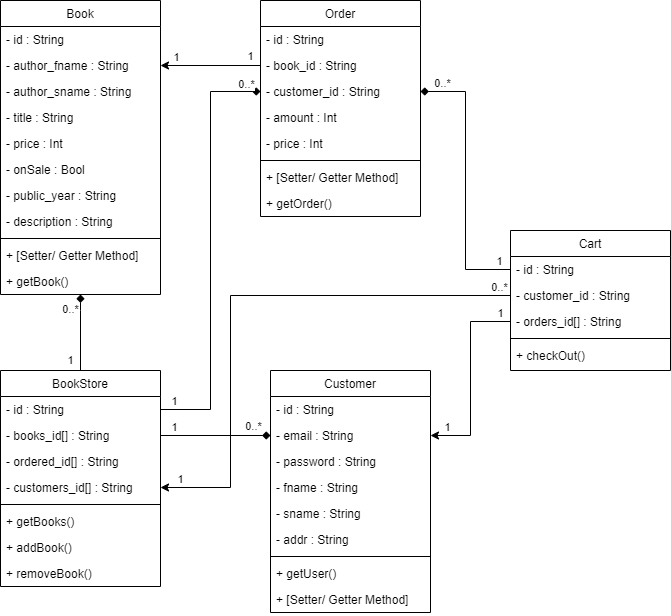

The diagram above was exported from draw.io. Its source (the exported page's mxGraphModel, read from the mxfile embedded in the PNG):
<mxGraphModel dx="1185" dy="655" grid="1" gridSize="10" guides="1" tooltips="1" connect="1" arrows="1" fold="1" page="1" pageScale="1" pageWidth="827" pageHeight="1169" background="#ffffff" math="0" shadow="0">
  <root>
    <mxCell id="WIyWlLk6GJQsqaUBKTNV-0" />
    <mxCell id="WIyWlLk6GJQsqaUBKTNV-1" parent="WIyWlLk6GJQsqaUBKTNV-0" />
    <mxCell id="zkfFHV4jXpPFQw0GAbJ--0" value="Book" style="swimlane;fontStyle=0;align=center;verticalAlign=top;childLayout=stackLayout;horizontal=1;startSize=26;horizontalStack=0;resizeParent=1;resizeLast=0;collapsible=1;marginBottom=0;rounded=0;shadow=0;strokeWidth=1;" parent="WIyWlLk6GJQsqaUBKTNV-1" vertex="1">
      <mxGeometry x="70" y="90" width="160" height="294" as="geometry">
        <mxRectangle x="230" y="140" width="160" height="26" as="alternateBounds" />
      </mxGeometry>
    </mxCell>
    <mxCell id="zkfFHV4jXpPFQw0GAbJ--1" value="- id : String" style="text;align=left;verticalAlign=top;spacingLeft=4;spacingRight=4;overflow=hidden;rotatable=0;points=[[0,0.5],[1,0.5]];portConstraint=eastwest;" parent="zkfFHV4jXpPFQw0GAbJ--0" vertex="1">
      <mxGeometry y="26" width="160" height="26" as="geometry" />
    </mxCell>
    <mxCell id="zkfFHV4jXpPFQw0GAbJ--2" value="- author_fname : String" style="text;align=left;verticalAlign=top;spacingLeft=4;spacingRight=4;overflow=hidden;rotatable=0;points=[[0,0.5],[1,0.5]];portConstraint=eastwest;rounded=0;shadow=0;html=0;" parent="zkfFHV4jXpPFQw0GAbJ--0" vertex="1">
      <mxGeometry y="52" width="160" height="26" as="geometry" />
    </mxCell>
    <mxCell id="zkfFHV4jXpPFQw0GAbJ--3" value="- author_sname : String" style="text;align=left;verticalAlign=top;spacingLeft=4;spacingRight=4;overflow=hidden;rotatable=0;points=[[0,0.5],[1,0.5]];portConstraint=eastwest;rounded=0;shadow=0;html=0;" parent="zkfFHV4jXpPFQw0GAbJ--0" vertex="1">
      <mxGeometry y="78" width="160" height="26" as="geometry" />
    </mxCell>
    <mxCell id="qcIFRDL4ANezmI0GbEr8-1" value="- title : String" style="text;align=left;verticalAlign=top;spacingLeft=4;spacingRight=4;overflow=hidden;rotatable=0;points=[[0,0.5],[1,0.5]];portConstraint=eastwest;rounded=0;shadow=0;html=0;" parent="zkfFHV4jXpPFQw0GAbJ--0" vertex="1">
      <mxGeometry y="104" width="160" height="26" as="geometry" />
    </mxCell>
    <mxCell id="qcIFRDL4ANezmI0GbEr8-2" value="- price : Int" style="text;align=left;verticalAlign=top;spacingLeft=4;spacingRight=4;overflow=hidden;rotatable=0;points=[[0,0.5],[1,0.5]];portConstraint=eastwest;rounded=0;shadow=0;html=0;" parent="zkfFHV4jXpPFQw0GAbJ--0" vertex="1">
      <mxGeometry y="130" width="160" height="26" as="geometry" />
    </mxCell>
    <mxCell id="qcIFRDL4ANezmI0GbEr8-4" value="- onSale : Bool" style="text;align=left;verticalAlign=top;spacingLeft=4;spacingRight=4;overflow=hidden;rotatable=0;points=[[0,0.5],[1,0.5]];portConstraint=eastwest;rounded=0;shadow=0;html=0;" parent="zkfFHV4jXpPFQw0GAbJ--0" vertex="1">
      <mxGeometry y="156" width="160" height="26" as="geometry" />
    </mxCell>
    <mxCell id="qcIFRDL4ANezmI0GbEr8-3" value="- public_year : String" style="text;align=left;verticalAlign=top;spacingLeft=4;spacingRight=4;overflow=hidden;rotatable=0;points=[[0,0.5],[1,0.5]];portConstraint=eastwest;rounded=0;shadow=0;html=0;" parent="zkfFHV4jXpPFQw0GAbJ--0" vertex="1">
      <mxGeometry y="182" width="160" height="26" as="geometry" />
    </mxCell>
    <mxCell id="qcIFRDL4ANezmI0GbEr8-0" value="- description : String" style="text;align=left;verticalAlign=top;spacingLeft=4;spacingRight=4;overflow=hidden;rotatable=0;points=[[0,0.5],[1,0.5]];portConstraint=eastwest;rounded=0;shadow=0;html=0;" parent="zkfFHV4jXpPFQw0GAbJ--0" vertex="1">
      <mxGeometry y="208" width="160" height="26" as="geometry" />
    </mxCell>
    <mxCell id="zkfFHV4jXpPFQw0GAbJ--4" value="" style="line;html=1;strokeWidth=1;align=left;verticalAlign=middle;spacingTop=-1;spacingLeft=3;spacingRight=3;rotatable=0;labelPosition=right;points=[];portConstraint=eastwest;" parent="zkfFHV4jXpPFQw0GAbJ--0" vertex="1">
      <mxGeometry y="234" width="160" height="8" as="geometry" />
    </mxCell>
    <mxCell id="zkfFHV4jXpPFQw0GAbJ--5" value="+ [Setter/ Getter Method]" style="text;align=left;verticalAlign=top;spacingLeft=4;spacingRight=4;overflow=hidden;rotatable=0;points=[[0,0.5],[1,0.5]];portConstraint=eastwest;" parent="zkfFHV4jXpPFQw0GAbJ--0" vertex="1">
      <mxGeometry y="242" width="160" height="26" as="geometry" />
    </mxCell>
    <mxCell id="qcIFRDL4ANezmI0GbEr8-28" value="+ getBook()" style="text;align=left;verticalAlign=top;spacingLeft=4;spacingRight=4;overflow=hidden;rotatable=0;points=[[0,0.5],[1,0.5]];portConstraint=eastwest;" parent="zkfFHV4jXpPFQw0GAbJ--0" vertex="1">
      <mxGeometry y="268" width="160" height="26" as="geometry" />
    </mxCell>
    <mxCell id="zkfFHV4jXpPFQw0GAbJ--17" value="Cart" style="swimlane;fontStyle=0;align=center;verticalAlign=top;childLayout=stackLayout;horizontal=1;startSize=26;horizontalStack=0;resizeParent=1;resizeLast=0;collapsible=1;marginBottom=0;rounded=0;shadow=0;strokeWidth=1;" parent="WIyWlLk6GJQsqaUBKTNV-1" vertex="1">
      <mxGeometry x="580" y="320" width="160" height="140" as="geometry">
        <mxRectangle x="550" y="140" width="160" height="26" as="alternateBounds" />
      </mxGeometry>
    </mxCell>
    <mxCell id="zkfFHV4jXpPFQw0GAbJ--18" value="- id : String" style="text;align=left;verticalAlign=top;spacingLeft=4;spacingRight=4;overflow=hidden;rotatable=0;points=[[0,0.5],[1,0.5]];portConstraint=eastwest;" parent="zkfFHV4jXpPFQw0GAbJ--17" vertex="1">
      <mxGeometry y="26" width="160" height="26" as="geometry" />
    </mxCell>
    <mxCell id="zkfFHV4jXpPFQw0GAbJ--19" value="- customer_id : String" style="text;align=left;verticalAlign=top;spacingLeft=4;spacingRight=4;overflow=hidden;rotatable=0;points=[[0,0.5],[1,0.5]];portConstraint=eastwest;rounded=0;shadow=0;html=0;" parent="zkfFHV4jXpPFQw0GAbJ--17" vertex="1">
      <mxGeometry y="52" width="160" height="26" as="geometry" />
    </mxCell>
    <mxCell id="zkfFHV4jXpPFQw0GAbJ--20" value="- orders_id[] : String" style="text;align=left;verticalAlign=top;spacingLeft=4;spacingRight=4;overflow=hidden;rotatable=0;points=[[0,0.5],[1,0.5]];portConstraint=eastwest;rounded=0;shadow=0;html=0;" parent="zkfFHV4jXpPFQw0GAbJ--17" vertex="1">
      <mxGeometry y="78" width="160" height="26" as="geometry" />
    </mxCell>
    <mxCell id="zkfFHV4jXpPFQw0GAbJ--23" value="" style="line;html=1;strokeWidth=1;align=left;verticalAlign=middle;spacingTop=-1;spacingLeft=3;spacingRight=3;rotatable=0;labelPosition=right;points=[];portConstraint=eastwest;" parent="zkfFHV4jXpPFQw0GAbJ--17" vertex="1">
      <mxGeometry y="104" width="160" height="8" as="geometry" />
    </mxCell>
    <mxCell id="zkfFHV4jXpPFQw0GAbJ--24" value="+ checkOut()" style="text;align=left;verticalAlign=top;spacingLeft=4;spacingRight=4;overflow=hidden;rotatable=0;points=[[0,0.5],[1,0.5]];portConstraint=eastwest;" parent="zkfFHV4jXpPFQw0GAbJ--17" vertex="1">
      <mxGeometry y="112" width="160" height="28" as="geometry" />
    </mxCell>
    <mxCell id="qcIFRDL4ANezmI0GbEr8-5" value="Order" style="swimlane;fontStyle=0;align=center;verticalAlign=top;childLayout=stackLayout;horizontal=1;startSize=26;horizontalStack=0;resizeParent=1;resizeLast=0;collapsible=1;marginBottom=0;rounded=0;shadow=0;strokeWidth=1;" parent="WIyWlLk6GJQsqaUBKTNV-1" vertex="1">
      <mxGeometry x="330" y="90" width="160" height="216" as="geometry">
        <mxRectangle x="550" y="140" width="160" height="26" as="alternateBounds" />
      </mxGeometry>
    </mxCell>
    <mxCell id="qcIFRDL4ANezmI0GbEr8-6" value="- id : String" style="text;align=left;verticalAlign=top;spacingLeft=4;spacingRight=4;overflow=hidden;rotatable=0;points=[[0,0.5],[1,0.5]];portConstraint=eastwest;" parent="qcIFRDL4ANezmI0GbEr8-5" vertex="1">
      <mxGeometry y="26" width="160" height="26" as="geometry" />
    </mxCell>
    <mxCell id="qcIFRDL4ANezmI0GbEr8-7" value="- book_id : String" style="text;align=left;verticalAlign=top;spacingLeft=4;spacingRight=4;overflow=hidden;rotatable=0;points=[[0,0.5],[1,0.5]];portConstraint=eastwest;rounded=0;shadow=0;html=0;" parent="qcIFRDL4ANezmI0GbEr8-5" vertex="1">
      <mxGeometry y="52" width="160" height="26" as="geometry" />
    </mxCell>
    <mxCell id="qcIFRDL4ANezmI0GbEr8-8" value="- customer_id : String" style="text;align=left;verticalAlign=top;spacingLeft=4;spacingRight=4;overflow=hidden;rotatable=0;points=[[0,0.5],[1,0.5]];portConstraint=eastwest;rounded=0;shadow=0;html=0;" parent="qcIFRDL4ANezmI0GbEr8-5" vertex="1">
      <mxGeometry y="78" width="160" height="26" as="geometry" />
    </mxCell>
    <mxCell id="qcIFRDL4ANezmI0GbEr8-9" value="- amount : Int" style="text;align=left;verticalAlign=top;spacingLeft=4;spacingRight=4;overflow=hidden;rotatable=0;points=[[0,0.5],[1,0.5]];portConstraint=eastwest;rounded=0;shadow=0;html=0;" parent="qcIFRDL4ANezmI0GbEr8-5" vertex="1">
      <mxGeometry y="104" width="160" height="26" as="geometry" />
    </mxCell>
    <mxCell id="qcIFRDL4ANezmI0GbEr8-17" value="- price : Int" style="text;align=left;verticalAlign=top;spacingLeft=4;spacingRight=4;overflow=hidden;rotatable=0;points=[[0,0.5],[1,0.5]];portConstraint=eastwest;rounded=0;shadow=0;html=0;" parent="qcIFRDL4ANezmI0GbEr8-5" vertex="1">
      <mxGeometry y="130" width="160" height="26" as="geometry" />
    </mxCell>
    <mxCell id="qcIFRDL4ANezmI0GbEr8-11" value="" style="line;html=1;strokeWidth=1;align=left;verticalAlign=middle;spacingTop=-1;spacingLeft=3;spacingRight=3;rotatable=0;labelPosition=right;points=[];portConstraint=eastwest;" parent="qcIFRDL4ANezmI0GbEr8-5" vertex="1">
      <mxGeometry y="156" width="160" height="8" as="geometry" />
    </mxCell>
    <mxCell id="qcIFRDL4ANezmI0GbEr8-14" value="+ [Setter/ Getter Method]" style="text;align=left;verticalAlign=top;spacingLeft=4;spacingRight=4;overflow=hidden;rotatable=0;points=[[0,0.5],[1,0.5]];portConstraint=eastwest;rounded=0;shadow=0;html=0;" parent="qcIFRDL4ANezmI0GbEr8-5" vertex="1">
      <mxGeometry y="164" width="160" height="26" as="geometry" />
    </mxCell>
    <mxCell id="qcIFRDL4ANezmI0GbEr8-15" value="+ getOrder()" style="text;align=left;verticalAlign=top;spacingLeft=4;spacingRight=4;overflow=hidden;rotatable=0;points=[[0,0.5],[1,0.5]];portConstraint=eastwest;rounded=0;shadow=0;html=0;" parent="qcIFRDL4ANezmI0GbEr8-5" vertex="1">
      <mxGeometry y="190" width="160" height="26" as="geometry" />
    </mxCell>
    <mxCell id="ZgzwnYKdU_3Ti2zLiOhS-1" style="edgeStyle=orthogonalEdgeStyle;rounded=0;orthogonalLoop=1;jettySize=auto;html=1;exitX=0.5;exitY=0;exitDx=0;exitDy=0;entryX=0.5;entryY=1;entryDx=0;entryDy=0;endArrow=diamond;endFill=1;" edge="1" parent="WIyWlLk6GJQsqaUBKTNV-1" source="qcIFRDL4ANezmI0GbEr8-18" target="zkfFHV4jXpPFQw0GAbJ--0">
      <mxGeometry relative="1" as="geometry">
        <Array as="points">
          <mxPoint x="150" y="400" />
          <mxPoint x="150" y="400" />
        </Array>
      </mxGeometry>
    </mxCell>
    <mxCell id="ZgzwnYKdU_3Ti2zLiOhS-9" value="0..*" style="edgeLabel;html=1;align=center;verticalAlign=middle;resizable=0;points=[];" vertex="1" connectable="0" parent="ZgzwnYKdU_3Ti2zLiOhS-1">
      <mxGeometry x="0.7544" y="3" relative="1" as="geometry">
        <mxPoint x="-7" y="5" as="offset" />
      </mxGeometry>
    </mxCell>
    <mxCell id="ZgzwnYKdU_3Ti2zLiOhS-10" value="1" style="edgeLabel;html=1;align=center;verticalAlign=middle;resizable=0;points=[];" vertex="1" connectable="0" parent="ZgzwnYKdU_3Ti2zLiOhS-1">
      <mxGeometry x="-0.7368" y="-1" relative="1" as="geometry">
        <mxPoint x="-11" as="offset" />
      </mxGeometry>
    </mxCell>
    <mxCell id="qcIFRDL4ANezmI0GbEr8-18" value="BookStore" style="swimlane;fontStyle=0;align=center;verticalAlign=top;childLayout=stackLayout;horizontal=1;startSize=26;horizontalStack=0;resizeParent=1;resizeLast=0;collapsible=1;marginBottom=0;rounded=0;shadow=0;strokeWidth=1;" parent="WIyWlLk6GJQsqaUBKTNV-1" vertex="1">
      <mxGeometry x="70" y="460" width="160" height="216" as="geometry">
        <mxRectangle x="550" y="140" width="160" height="26" as="alternateBounds" />
      </mxGeometry>
    </mxCell>
    <mxCell id="qcIFRDL4ANezmI0GbEr8-19" value="- id : String" style="text;align=left;verticalAlign=top;spacingLeft=4;spacingRight=4;overflow=hidden;rotatable=0;points=[[0,0.5],[1,0.5]];portConstraint=eastwest;" parent="qcIFRDL4ANezmI0GbEr8-18" vertex="1">
      <mxGeometry y="26" width="160" height="26" as="geometry" />
    </mxCell>
    <mxCell id="qcIFRDL4ANezmI0GbEr8-20" value="- books_id[] : String" style="text;align=left;verticalAlign=top;spacingLeft=4;spacingRight=4;overflow=hidden;rotatable=0;points=[[0,0.5],[1,0.5]];portConstraint=eastwest;rounded=0;shadow=0;html=0;" parent="qcIFRDL4ANezmI0GbEr8-18" vertex="1">
      <mxGeometry y="52" width="160" height="26" as="geometry" />
    </mxCell>
    <mxCell id="qcIFRDL4ANezmI0GbEr8-21" value="- ordered_id[] : String" style="text;align=left;verticalAlign=top;spacingLeft=4;spacingRight=4;overflow=hidden;rotatable=0;points=[[0,0.5],[1,0.5]];portConstraint=eastwest;rounded=0;shadow=0;html=0;" parent="qcIFRDL4ANezmI0GbEr8-18" vertex="1">
      <mxGeometry y="78" width="160" height="26" as="geometry" />
    </mxCell>
    <mxCell id="qcIFRDL4ANezmI0GbEr8-22" value="- customers_id[] : String" style="text;align=left;verticalAlign=top;spacingLeft=4;spacingRight=4;overflow=hidden;rotatable=0;points=[[0,0.5],[1,0.5]];portConstraint=eastwest;rounded=0;shadow=0;html=0;" parent="qcIFRDL4ANezmI0GbEr8-18" vertex="1">
      <mxGeometry y="104" width="160" height="26" as="geometry" />
    </mxCell>
    <mxCell id="qcIFRDL4ANezmI0GbEr8-24" value="" style="line;html=1;strokeWidth=1;align=left;verticalAlign=middle;spacingTop=-1;spacingLeft=3;spacingRight=3;rotatable=0;labelPosition=right;points=[];portConstraint=eastwest;" parent="qcIFRDL4ANezmI0GbEr8-18" vertex="1">
      <mxGeometry y="130" width="160" height="8" as="geometry" />
    </mxCell>
    <mxCell id="qcIFRDL4ANezmI0GbEr8-25" value="+ getBooks()" style="text;align=left;verticalAlign=top;spacingLeft=4;spacingRight=4;overflow=hidden;rotatable=0;points=[[0,0.5],[1,0.5]];portConstraint=eastwest;" parent="qcIFRDL4ANezmI0GbEr8-18" vertex="1">
      <mxGeometry y="138" width="160" height="26" as="geometry" />
    </mxCell>
    <mxCell id="qcIFRDL4ANezmI0GbEr8-26" value="+ addBook()" style="text;align=left;verticalAlign=top;spacingLeft=4;spacingRight=4;overflow=hidden;rotatable=0;points=[[0,0.5],[1,0.5]];portConstraint=eastwest;" parent="qcIFRDL4ANezmI0GbEr8-18" vertex="1">
      <mxGeometry y="164" width="160" height="26" as="geometry" />
    </mxCell>
    <mxCell id="ZgzwnYKdU_3Ti2zLiOhS-4" value="+ removeBook()" style="text;align=left;verticalAlign=top;spacingLeft=4;spacingRight=4;overflow=hidden;rotatable=0;points=[[0,0.5],[1,0.5]];portConstraint=eastwest;" vertex="1" parent="qcIFRDL4ANezmI0GbEr8-18">
      <mxGeometry y="190" width="160" height="26" as="geometry" />
    </mxCell>
    <mxCell id="qcIFRDL4ANezmI0GbEr8-29" value="Customer" style="swimlane;fontStyle=0;align=center;verticalAlign=top;childLayout=stackLayout;horizontal=1;startSize=26;horizontalStack=0;resizeParent=1;resizeLast=0;collapsible=1;marginBottom=0;rounded=0;shadow=0;strokeWidth=1;" parent="WIyWlLk6GJQsqaUBKTNV-1" vertex="1">
      <mxGeometry x="340" y="460" width="160" height="242" as="geometry">
        <mxRectangle x="550" y="140" width="160" height="26" as="alternateBounds" />
      </mxGeometry>
    </mxCell>
    <mxCell id="qcIFRDL4ANezmI0GbEr8-30" value="- id : String" style="text;align=left;verticalAlign=top;spacingLeft=4;spacingRight=4;overflow=hidden;rotatable=0;points=[[0,0.5],[1,0.5]];portConstraint=eastwest;" parent="qcIFRDL4ANezmI0GbEr8-29" vertex="1">
      <mxGeometry y="26" width="160" height="26" as="geometry" />
    </mxCell>
    <mxCell id="qcIFRDL4ANezmI0GbEr8-31" value="- email : String" style="text;align=left;verticalAlign=top;spacingLeft=4;spacingRight=4;overflow=hidden;rotatable=0;points=[[0,0.5],[1,0.5]];portConstraint=eastwest;rounded=0;shadow=0;html=0;" parent="qcIFRDL4ANezmI0GbEr8-29" vertex="1">
      <mxGeometry y="52" width="160" height="26" as="geometry" />
    </mxCell>
    <mxCell id="qcIFRDL4ANezmI0GbEr8-32" value="- password : String" style="text;align=left;verticalAlign=top;spacingLeft=4;spacingRight=4;overflow=hidden;rotatable=0;points=[[0,0.5],[1,0.5]];portConstraint=eastwest;rounded=0;shadow=0;html=0;" parent="qcIFRDL4ANezmI0GbEr8-29" vertex="1">
      <mxGeometry y="78" width="160" height="26" as="geometry" />
    </mxCell>
    <mxCell id="qcIFRDL4ANezmI0GbEr8-33" value="- fname : String" style="text;align=left;verticalAlign=top;spacingLeft=4;spacingRight=4;overflow=hidden;rotatable=0;points=[[0,0.5],[1,0.5]];portConstraint=eastwest;rounded=0;shadow=0;html=0;" parent="qcIFRDL4ANezmI0GbEr8-29" vertex="1">
      <mxGeometry y="104" width="160" height="26" as="geometry" />
    </mxCell>
    <mxCell id="qcIFRDL4ANezmI0GbEr8-34" value="- sname : String" style="text;align=left;verticalAlign=top;spacingLeft=4;spacingRight=4;overflow=hidden;rotatable=0;points=[[0,0.5],[1,0.5]];portConstraint=eastwest;rounded=0;shadow=0;html=0;" parent="qcIFRDL4ANezmI0GbEr8-29" vertex="1">
      <mxGeometry y="130" width="160" height="26" as="geometry" />
    </mxCell>
    <mxCell id="qcIFRDL4ANezmI0GbEr8-38" value="- addr : String" style="text;align=left;verticalAlign=top;spacingLeft=4;spacingRight=4;overflow=hidden;rotatable=0;points=[[0,0.5],[1,0.5]];portConstraint=eastwest;rounded=0;shadow=0;html=0;" parent="qcIFRDL4ANezmI0GbEr8-29" vertex="1">
      <mxGeometry y="156" width="160" height="26" as="geometry" />
    </mxCell>
    <mxCell id="qcIFRDL4ANezmI0GbEr8-35" value="" style="line;html=1;strokeWidth=1;align=left;verticalAlign=middle;spacingTop=-1;spacingLeft=3;spacingRight=3;rotatable=0;labelPosition=right;points=[];portConstraint=eastwest;" parent="qcIFRDL4ANezmI0GbEr8-29" vertex="1">
      <mxGeometry y="182" width="160" height="8" as="geometry" />
    </mxCell>
    <mxCell id="qcIFRDL4ANezmI0GbEr8-36" value="+ getUser()" style="text;align=left;verticalAlign=top;spacingLeft=4;spacingRight=4;overflow=hidden;rotatable=0;points=[[0,0.5],[1,0.5]];portConstraint=eastwest;" parent="qcIFRDL4ANezmI0GbEr8-29" vertex="1">
      <mxGeometry y="190" width="160" height="26" as="geometry" />
    </mxCell>
    <mxCell id="qcIFRDL4ANezmI0GbEr8-37" value="+ [Setter/ Getter Method]" style="text;align=left;verticalAlign=top;spacingLeft=4;spacingRight=4;overflow=hidden;rotatable=0;points=[[0,0.5],[1,0.5]];portConstraint=eastwest;" parent="qcIFRDL4ANezmI0GbEr8-29" vertex="1">
      <mxGeometry y="216" width="160" height="26" as="geometry" />
    </mxCell>
    <mxCell id="ZgzwnYKdU_3Ti2zLiOhS-2" style="edgeStyle=orthogonalEdgeStyle;rounded=0;orthogonalLoop=1;jettySize=auto;html=1;exitX=1;exitY=0.5;exitDx=0;exitDy=0;entryX=0;entryY=0.5;entryDx=0;entryDy=0;endArrow=diamond;endFill=1;" edge="1" parent="WIyWlLk6GJQsqaUBKTNV-1" source="qcIFRDL4ANezmI0GbEr8-20" target="qcIFRDL4ANezmI0GbEr8-31">
      <mxGeometry relative="1" as="geometry" />
    </mxCell>
    <mxCell id="ZgzwnYKdU_3Ti2zLiOhS-11" value="1" style="edgeLabel;html=1;align=center;verticalAlign=middle;resizable=0;points=[];" vertex="1" connectable="0" parent="ZgzwnYKdU_3Ti2zLiOhS-2">
      <mxGeometry x="-0.7576" relative="1" as="geometry">
        <mxPoint y="-8" as="offset" />
      </mxGeometry>
    </mxCell>
    <mxCell id="ZgzwnYKdU_3Ti2zLiOhS-12" value="0..*" style="edgeLabel;html=1;align=center;verticalAlign=middle;resizable=0;points=[];" vertex="1" connectable="0" parent="ZgzwnYKdU_3Ti2zLiOhS-2">
      <mxGeometry x="0.6818" y="-2" relative="1" as="geometry">
        <mxPoint y="-11" as="offset" />
      </mxGeometry>
    </mxCell>
    <mxCell id="ZgzwnYKdU_3Ti2zLiOhS-3" style="edgeStyle=orthogonalEdgeStyle;rounded=0;orthogonalLoop=1;jettySize=auto;html=1;exitX=1;exitY=0.5;exitDx=0;exitDy=0;entryX=0;entryY=0.5;entryDx=0;entryDy=0;endArrow=diamond;endFill=1;" edge="1" parent="WIyWlLk6GJQsqaUBKTNV-1" source="qcIFRDL4ANezmI0GbEr8-19" target="qcIFRDL4ANezmI0GbEr8-8">
      <mxGeometry relative="1" as="geometry" />
    </mxCell>
    <mxCell id="ZgzwnYKdU_3Ti2zLiOhS-21" value="0..*" style="edgeLabel;html=1;align=center;verticalAlign=middle;resizable=0;points=[];" vertex="1" connectable="0" parent="ZgzwnYKdU_3Ti2zLiOhS-3">
      <mxGeometry x="0.9282" relative="1" as="geometry">
        <mxPoint y="-7" as="offset" />
      </mxGeometry>
    </mxCell>
    <mxCell id="ZgzwnYKdU_3Ti2zLiOhS-22" value="1" style="edgeLabel;html=1;align=center;verticalAlign=middle;resizable=0;points=[];" vertex="1" connectable="0" parent="ZgzwnYKdU_3Ti2zLiOhS-3">
      <mxGeometry x="-0.9362" relative="1" as="geometry">
        <mxPoint y="-8" as="offset" />
      </mxGeometry>
    </mxCell>
    <mxCell id="ZgzwnYKdU_3Ti2zLiOhS-5" style="edgeStyle=orthogonalEdgeStyle;rounded=0;orthogonalLoop=1;jettySize=auto;html=1;exitX=0;exitY=0.5;exitDx=0;exitDy=0;entryX=1;entryY=0.5;entryDx=0;entryDy=0;endArrow=classic;endFill=1;" edge="1" parent="WIyWlLk6GJQsqaUBKTNV-1" source="zkfFHV4jXpPFQw0GAbJ--19" target="qcIFRDL4ANezmI0GbEr8-22">
      <mxGeometry relative="1" as="geometry">
        <Array as="points">
          <mxPoint x="300" y="385" />
          <mxPoint x="300" y="577" />
        </Array>
      </mxGeometry>
    </mxCell>
    <mxCell id="ZgzwnYKdU_3Ti2zLiOhS-13" value="1" style="edgeLabel;html=1;align=center;verticalAlign=middle;resizable=0;points=[];" vertex="1" connectable="0" parent="ZgzwnYKdU_3Ti2zLiOhS-5">
      <mxGeometry x="0.9293" y="1" relative="1" as="geometry">
        <mxPoint y="-9" as="offset" />
      </mxGeometry>
    </mxCell>
    <mxCell id="ZgzwnYKdU_3Ti2zLiOhS-14" value="0..*" style="edgeLabel;html=1;align=center;verticalAlign=middle;resizable=0;points=[];" vertex="1" connectable="0" parent="ZgzwnYKdU_3Ti2zLiOhS-5">
      <mxGeometry x="-0.9569" y="-1" relative="1" as="geometry">
        <mxPoint y="-7" as="offset" />
      </mxGeometry>
    </mxCell>
    <mxCell id="ZgzwnYKdU_3Ti2zLiOhS-6" style="edgeStyle=orthogonalEdgeStyle;rounded=0;orthogonalLoop=1;jettySize=auto;html=1;exitX=0;exitY=0.5;exitDx=0;exitDy=0;entryX=1;entryY=0.5;entryDx=0;entryDy=0;endArrow=classic;endFill=1;" edge="1" parent="WIyWlLk6GJQsqaUBKTNV-1" source="zkfFHV4jXpPFQw0GAbJ--20" target="qcIFRDL4ANezmI0GbEr8-31">
      <mxGeometry relative="1" as="geometry" />
    </mxCell>
    <mxCell id="ZgzwnYKdU_3Ti2zLiOhS-17" value="1" style="edgeLabel;html=1;align=center;verticalAlign=middle;resizable=0;points=[];" vertex="1" connectable="0" parent="ZgzwnYKdU_3Ti2zLiOhS-6">
      <mxGeometry x="0.6735" y="1" relative="1" as="geometry">
        <mxPoint x="-15" y="-9" as="offset" />
      </mxGeometry>
    </mxCell>
    <mxCell id="ZgzwnYKdU_3Ti2zLiOhS-19" value="1" style="edgeLabel;html=1;align=center;verticalAlign=middle;resizable=0;points=[];" vertex="1" connectable="0" parent="ZgzwnYKdU_3Ti2zLiOhS-6">
      <mxGeometry x="-0.8883" relative="1" as="geometry">
        <mxPoint y="-8" as="offset" />
      </mxGeometry>
    </mxCell>
    <mxCell id="ZgzwnYKdU_3Ti2zLiOhS-7" style="edgeStyle=orthogonalEdgeStyle;rounded=0;orthogonalLoop=1;jettySize=auto;html=1;exitX=0;exitY=0.5;exitDx=0;exitDy=0;endArrow=diamond;endFill=1;" edge="1" parent="WIyWlLk6GJQsqaUBKTNV-1" source="zkfFHV4jXpPFQw0GAbJ--18" target="qcIFRDL4ANezmI0GbEr8-8">
      <mxGeometry relative="1" as="geometry" />
    </mxCell>
    <mxCell id="ZgzwnYKdU_3Ti2zLiOhS-15" value="0..*" style="edgeLabel;html=1;align=center;verticalAlign=middle;resizable=0;points=[];" vertex="1" connectable="0" parent="ZgzwnYKdU_3Ti2zLiOhS-7">
      <mxGeometry x="0.7077" y="-2" relative="1" as="geometry">
        <mxPoint x="-17" y="-6" as="offset" />
      </mxGeometry>
    </mxCell>
    <mxCell id="ZgzwnYKdU_3Ti2zLiOhS-16" value="1" style="edgeLabel;html=1;align=center;verticalAlign=middle;resizable=0;points=[];" vertex="1" connectable="0" parent="ZgzwnYKdU_3Ti2zLiOhS-7">
      <mxGeometry x="-0.745" y="-1" relative="1" as="geometry">
        <mxPoint x="23" y="-7" as="offset" />
      </mxGeometry>
    </mxCell>
    <mxCell id="ZgzwnYKdU_3Ti2zLiOhS-8" style="edgeStyle=orthogonalEdgeStyle;rounded=0;orthogonalLoop=1;jettySize=auto;html=1;exitX=0;exitY=0.5;exitDx=0;exitDy=0;entryX=1;entryY=0.5;entryDx=0;entryDy=0;endArrow=classic;endFill=1;" edge="1" parent="WIyWlLk6GJQsqaUBKTNV-1" source="qcIFRDL4ANezmI0GbEr8-7" target="zkfFHV4jXpPFQw0GAbJ--2">
      <mxGeometry relative="1" as="geometry" />
    </mxCell>
    <mxCell id="ZgzwnYKdU_3Ti2zLiOhS-18" value="1" style="edgeLabel;html=1;align=center;verticalAlign=middle;resizable=0;points=[];" vertex="1" connectable="0" parent="ZgzwnYKdU_3Ti2zLiOhS-8">
      <mxGeometry x="0.6833" y="-1" relative="1" as="geometry">
        <mxPoint y="-7" as="offset" />
      </mxGeometry>
    </mxCell>
    <mxCell id="ZgzwnYKdU_3Ti2zLiOhS-20" value="1" style="edgeLabel;html=1;align=center;verticalAlign=middle;resizable=0;points=[];" vertex="1" connectable="0" parent="ZgzwnYKdU_3Ti2zLiOhS-8">
      <mxGeometry x="-0.8" y="-2" relative="1" as="geometry">
        <mxPoint y="-7" as="offset" />
      </mxGeometry>
    </mxCell>
  </root>
</mxGraphModel>